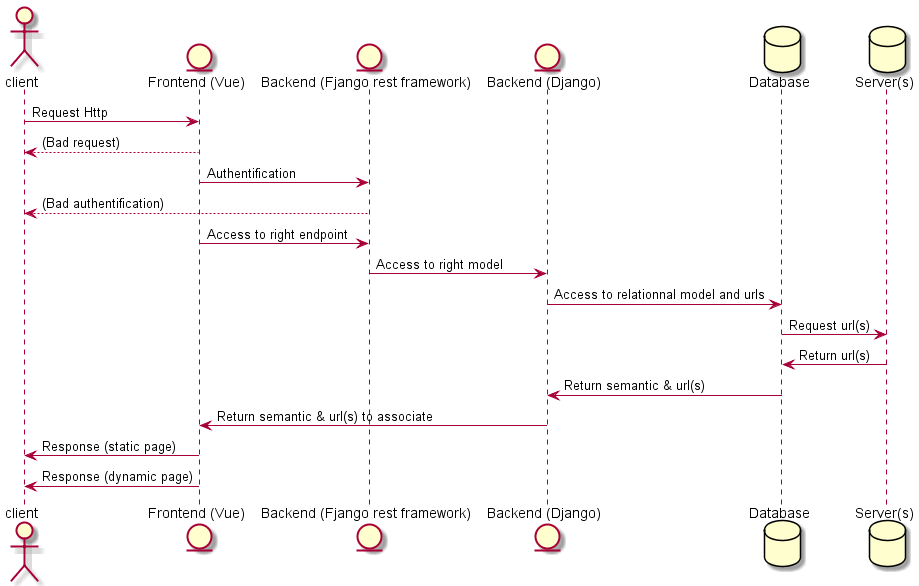

The diagram above was rendered by PlantUML. Its source (embedded in the PNG):
@startuml architecture_sequence

actor client
entity "Frontend (Vue)" as Fend
entity "Backend (Fjango rest framework)" as Bdrf
entity "Backend (Django)" as Bdj
database "Database" as db
database "Server(s)" as s

client -> Fend: Request Http
Fend --> client: (Bad request)
Fend -> Bdrf: Authentification
Bdrf --> client: (Bad authentification)
Fend -> Bdrf: Access to right endpoint
Bdrf -> Bdj: Access to right model
Bdj -> db: Access to relationnal model and urls
db -> s: Request url(s)
s -> db: Return url(s)
db -> Bdj: Return semantic & url(s)
Bdj -> Fend: Return semantic & url(s) to associate
Fend -> client: Response (static page)
Fend -> client: Response (dynamic page)


@enduml